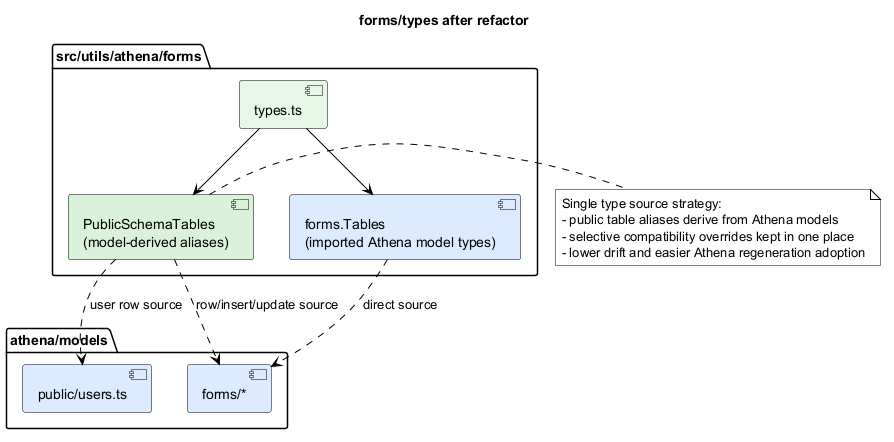

The diagram above was rendered by PlantUML. Its source (embedded in the PNG):
@startuml
skinparam backgroundColor White
skinparam defaultFontColor Black
skinparam shadowing false
skinparam ArrowColor Black
skinparam packageBorderColor Black
skinparam componentBorderColor Black
skinparam componentFontColor Black
skinparam componentBackgroundColor #E7F7E7
skinparam noteBackgroundColor #FFFFFF
skinparam noteBorderColor Black

title forms/types after refactor

package "src/utils/athena/forms" {
  component "types.ts" as DBT
  component "PublicSchemaTables\n(model-derived aliases)" as PUBLIC #D9F2D9
  component "forms.Tables\n(imported Athena model types)" as FORMS #DCEBFF
  DBT --> PUBLIC
  DBT --> FORMS
}

package "athena/models" {
  component "forms/*" as AFORMS #DCEBFF
  component "public/users.ts" as AUSER #DCEBFF
}

PUBLIC ..> AFORMS : row/insert/update source
PUBLIC ..> AUSER : user row source
FORMS ..> AFORMS : direct source

note right of PUBLIC
Single type source strategy:
- public table aliases derive from Athena models
- selective compatibility overrides kept in one place
- lower drift and easier Athena regeneration adoption
end note

@enduml